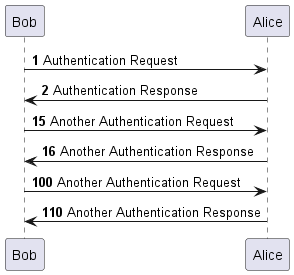

The diagram above was rendered by PlantUML. Its source (embedded in the PNG):
@startuml

autonumber

Bob -> Alice: Authentication Request
Bob <- Alice: Authentication Response

autonumber 15

Bob -> Alice: Another Authentication Request
Bob <- Alice: Another Authentication Response

autonumber 100 10

Bob -> Alice: Another Authentication Request
Bob <- Alice: Another Authentication Response

@enduml